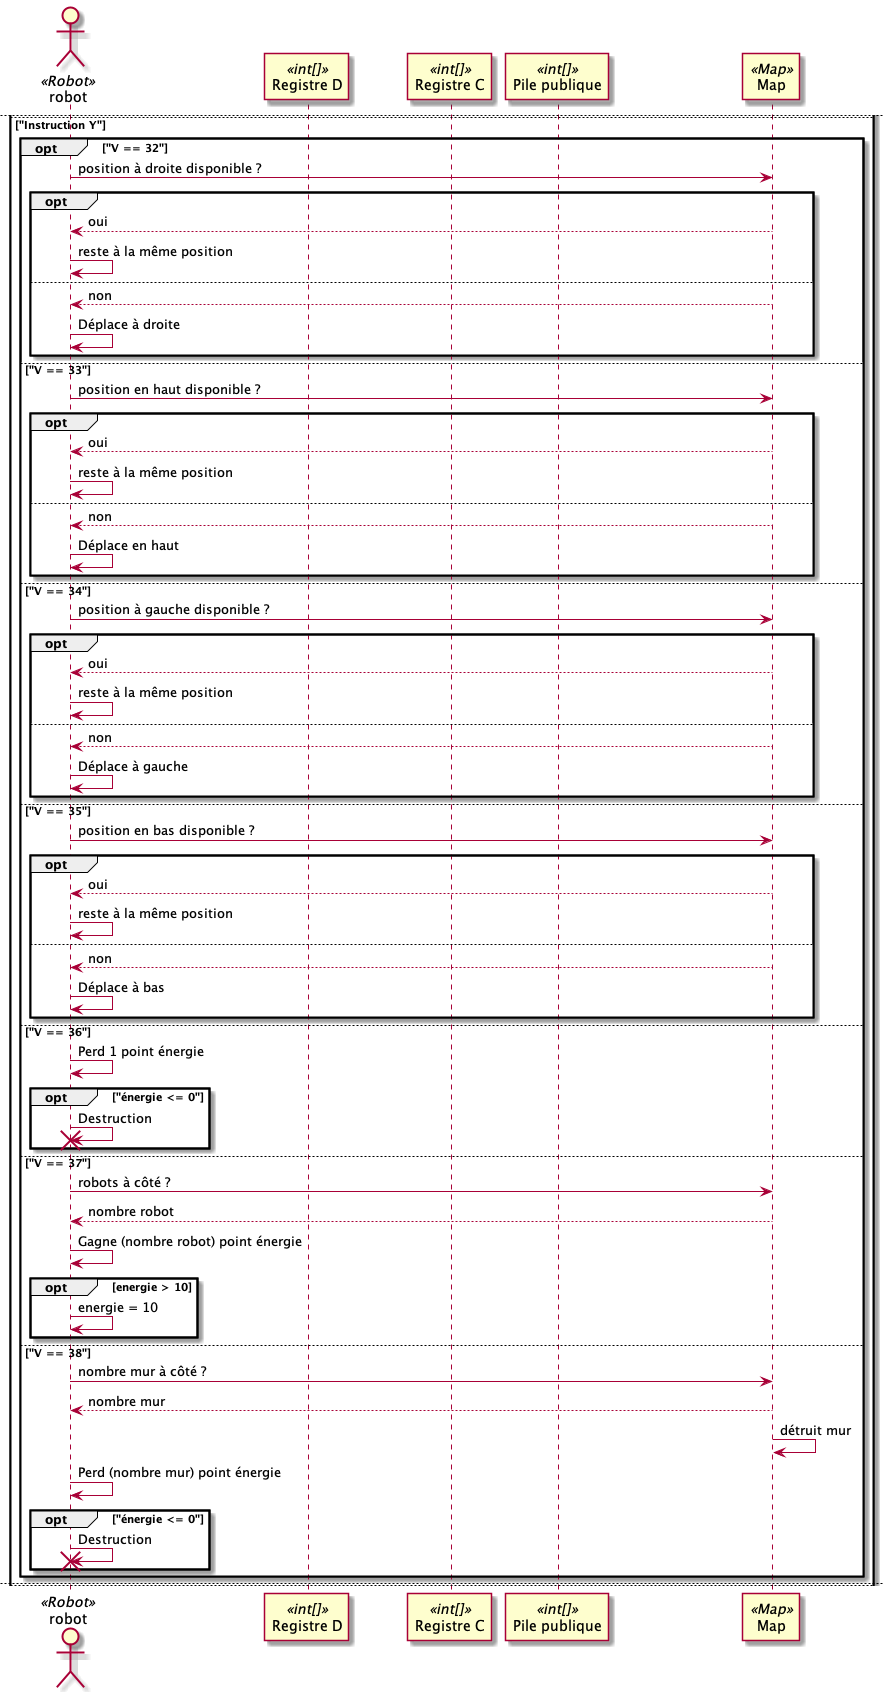

The diagram above was rendered by PlantUML. Its source (embedded in the PNG):
@startuml diagrammeSequencePart2
title diagramme sequence part2
actor robot as robot <<Robot>>
participant "Registre D" as D <<int[]>>
participant "Registre C" as C <<int[]>>
participant "Pile publique" as PP <<int[]>>
participant Map as Map <<Map>>
alt "Instruction P"
    D -> PP : donne valeur ASCII position d
    PP -> PP : empile la valeur
else "Instructin G"
    PP -> PP : dépile x
    PP->PP: x %= 2
    PP->PP : dépile y
    PP -> PP : y %= 2
    PP->PP : empile x &= y
else "Instruction D"
    D -> PP : récupère dernière valeur
    PP --> D : donne dernière valeur
    D -> D : définit D sur la \nvaleur récupérée
else "Instruction M"
    D -> PP : demande dernière valeur
    PP --> D : donne dernière valeur
    D -> D : défninit valeur à \nla position d \nà la valeur récupérée
else "Instruction K"
    C -> D : demande d
    D --> C : donne d
    C -> C : C = d
    D -> D : D = 0
    newpage
else "Instruction Y"
    opt "V == 32"
        robot -> Map : position à droite disponible ?
        opt 
            Map --> robot : oui
            robot -> robot : reste à la même position
        else 
            Map --> robot : non
            robot -> robot : Déplace à droite
        end
    else "V == 33"
        robot -> Map : position en haut disponible ?
        opt 
            Map --> robot : oui
            robot -> robot : reste à la même position
        else 
            Map --> robot : non
            robot -> robot : Déplace en haut
        end
    else "V == 34"
        robot -> Map : position à gauche disponible ?
        
        opt 
            Map --> robot : oui
            robot -> robot : reste à la même position
        else 
            Map --> robot : non
            robot -> robot : Déplace à gauche
        end
    else "V == 35"
        robot -> Map : position en bas disponible ?
        opt 
            Map --> robot : oui
            robot -> robot : reste à la même position
        else 
            Map --> robot : non
            robot -> robot : Déplace à bas
        end
    else "V == 36"
        robot -> robot : Perd 1 point énergie
        opt "énergie <= 0"
            robot -> robot : Destruction
            destroy robot
        end
    else "V == 37"
        robot -> Map : robots à côté ?
        Map --> robot : nombre robot
        robot -> robot : Gagne (nombre robot) point énergie
        opt energie > 10
            robot -> robot : energie = 10
        end
    else "V == 38"
        robot-> Map : nombre mur à côté ? 
        Map --> robot : nombre mur
        Map -> Map : détruit mur
        robot -> robot : Perd (nombre mur) point énergie
        opt "énergie <= 0"
            robot -> robot : Destruction
            destroy robot
        end 
    end
    newpage
else "instruction I"
    PP -> PP : dépile x, y
    PP -> Map : demande valeur position (x, y)
    Map --> PP : donne valeur position (x, y)
    PP -> PP : empile valeur récupérée
else "Instruction inconnue"
    robot -> robot : Destruction
    destroy robot
end 
@enduml